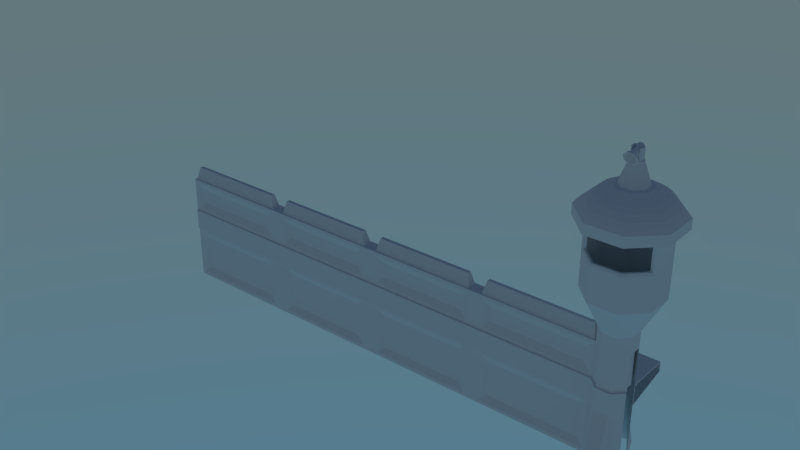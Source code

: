 # Source: Watchtower.blend  (saved by Blender 2.77.0; exported with 4.5.12 LTS)
import bpy
from mathutils import Matrix  # noqa: F401  (used for matrix-valued properties, if any)

bpy.ops.wm.read_factory_settings(use_empty=True)
scene = bpy.context.scene
scene.name = 'Scene'

# ---- collections
col_collection_1 = bpy.data.collections.new('Collection 1'); scene.collection.children.link(col_collection_1)

# ---- world
world_world = bpy.data.worlds.new('World'); scene.world = world_world
world_world.use_nodes = True; world_world.node_tree.nodes.clear()
_N = world_world.node_tree.nodes; _L = world_world.node_tree.links
n0 = _N.new('ShaderNodeOutputWorld'); n0.name = 'World Output'; n0.location = (300, 300)
n1 = _N.new('ShaderNodeBackground'); n1.name = 'Background'; n1.location = (10, 300)
n2 = _N.new('ShaderNodeTexSky'); n2.name = 'Sky Texture'; n2.location = (-190, 300)
n2.sky_type = 'HOSEK_WILKIE'
n2.sun_elevation = 1.571
_L.new(n1.outputs[0], n0.inputs[0])
_L.new(n2.outputs[0], n1.inputs[0])
n0.is_active_output = True
world_world.color = (0.05088, 0.05088, 0.05088)
world_world.use_sun_shadow = False
world_world.sun_shadow_jitter_overblur = 0.0
world_world.cycles.sampling_method = 'NONE'
world_world.cycles.sample_map_resolution = 256

# ---- meshes
me_cylinder_001 = bpy.data.meshes.new('Cylinder.001')
me_cylinder_001.from_pydata([(8.311, 0.2669, 2.175), (8.532, 0.2669, 2.175), (7.977, -0.06416, 1.726), (8.688, 0.1105, 2.175), (8.311, -0.2669, 1.903), (8.688, -0.1105, 2.175), (8.532, -0.2669, 1.903), (8.532, -0.2669, 2.175), (7.977, 0.06416, 1.726), (8.311, -0.2669, 2.175), (8.532, 0.2669, 1.903), (8.154, -0.1105, 2.175), (8.311, 0.2669, 1.903), (8.154, 0.1105, 2.175), (8.646, 0.544, 2.719), (8.196, 0.544, 2.719), (8.965, 0.2253, 2.719), (8.965, -0.2253, 2.719), (8.646, -0.544, 2.719), (8.196, -0.544, 2.719), (7.877, -0.2253, 2.719), (7.877, 0.2253, 2.719), (8.531, 0.2658, 4.042), (8.311, 0.2658, 4.042), (8.687, 0.1101, 4.042), (8.883, -0.2378, 3.766), (8.626, -0.495, 3.766), (8.216, -0.495, 3.766), (7.959, -0.2378, 3.766), (8.155, 0.1101, 4.042), (7.877, 0.2253, 3.262), (8.196, 0.544, 3.262), (8.196, -0.544, 3.262), (7.916, -0.244, 3.303), (8.926, -0.244, 3.303), (8.641, -0.5299, 3.303), (8.646, 0.544, 3.262), (8.965, 0.2253, 3.262), (8.71, 0.6984, 3.915), (8.132, 0.6984, 3.915), (9.119, 0.2893, 3.915), (9.119, -0.2893, 3.915), (8.71, -0.6984, 3.915), (8.132, -0.6984, 3.915), (7.723, -0.2893, 3.915), (7.723, 0.2893, 3.915), (8.505, 0.2037, 4.278), (8.337, 0.2037, 4.278), (8.625, 0.08438, 4.278), (8.625, -0.08438, 4.278), (8.505, -0.2037, 4.278), (8.337, -0.2037, 4.278), (8.217, -0.08438, 4.278), (8.217, 0.08438, 4.278), (8.71, 0.6984, 3.754), (8.132, 0.6984, 3.754), (9.119, 0.2893, 3.754), (9.119, -0.2893, 3.754), (8.71, -0.6984, 3.754), (8.132, -0.6984, 3.754), (7.723, -0.2893, 3.754), (7.723, 0.2893, 3.754), (8.075, -0.1433, 4.228), (8.278, -0.3459, 4.228), (8.564, -0.3459, 4.228), (8.767, -0.1433, 4.228), (8.767, 0.1433, 4.228), (8.075, 0.1433, 4.228), (8.564, 0.3459, 4.228), (8.278, 0.3459, 4.228), (8.243, 0.4299, 4.177), (8.148, 0.6582, 3.969), (8.21, 0.5099, 4.12), (8.175, 0.5935, 4.044), (8.694, 0.6582, 3.969), (8.599, 0.4299, 4.177), (8.667, 0.5935, 4.044), (8.632, 0.5099, 4.12), (9.079, 0.2726, 3.969), (8.851, 0.1781, 4.177), (9.015, 0.2458, 4.044), (8.931, 0.2112, 4.12), (9.079, -0.2726, 3.969), (8.851, -0.1781, 4.177), (9.015, -0.2458, 4.044), (8.931, -0.2112, 4.12), (8.694, -0.6582, 3.969), (8.599, -0.4299, 4.177), (8.667, -0.5935, 4.044), (8.632, -0.5099, 4.12), (8.148, -0.6582, 3.969), (8.243, -0.4299, 4.177), (8.175, -0.5935, 4.044), (8.21, -0.5099, 4.12), (7.763, -0.2726, 3.969), (7.991, -0.1781, 4.177), (7.828, -0.2458, 4.044), (7.911, -0.2112, 4.12), (7.763, 0.2726, 3.969), (7.991, 0.1781, 4.177), (7.828, 0.2458, 4.044), (7.911, 0.2112, 4.12), (8.646, 0.544, 3.806), (8.196, 0.544, 3.806), (8.965, 0.2253, 3.806), (8.926, -0.244, 3.766), (8.641, -0.5299, 3.766), (8.202, -0.5299, 3.766), (7.916, -0.244, 3.766), (7.877, 0.2253, 3.806), (8.513, 0.2213, 2.719), (8.329, 0.2213, 2.719), (8.642, 0.09166, 2.719), (8.642, -0.09166, 2.719), (8.491, -0.2213, 2.696), (8.352, -0.2213, 2.696), (8.2, -0.09166, 2.719), (8.2, 0.09166, 2.719), (7.959, -0.2378, 3.303), (7.94, 0.1992, 3.262), (8.626, -0.495, 3.303), (8.222, -0.4808, 3.262), (8.902, 0.1992, 3.262), (8.883, -0.2378, 3.303), (8.222, 0.4808, 3.262), (8.62, 0.4808, 3.262), (8.646, -0.544, 3.806), (8.965, -0.2253, 3.806), (8.196, -0.544, 3.806), (7.877, -0.2253, 3.806), (8.965, -0.2253, 3.262), (7.877, -0.2253, 3.262), (8.646, -0.544, 3.262), (8.202, -0.5299, 3.303), (8.531, -0.2658, 4.042), (8.687, -0.1101, 4.042), (8.311, -0.2658, 4.042), (8.155, -0.1101, 4.042), (8.902, -0.1992, 3.262), (7.94, -0.1992, 3.262), (8.62, -0.4808, 3.262), (8.216, -0.495, 3.303), (8.62, 0.4808, 3.806), (8.222, 0.4808, 3.806), (8.902, 0.1992, 3.806), (8.902, -0.1992, 3.806), (8.62, -0.4808, 3.806), (8.222, -0.4808, 3.806), (7.94, -0.1992, 3.806), (7.94, 0.1992, 3.806), (8.154, 0.1105, 0.0), (8.154, -0.1105, 0.0), (8.311, -0.5459, 0.0), (8.531, -0.5457, -5.614e-05), (8.689, -0.1109, 0.0001121), (8.688, 0.1105, 0.0), (8.311, 0.5459, 0.0), (8.532, 0.5459, 0.0), (8.311, -0.2669, 0.9515), (8.532, 0.2669, 0.9515), (8.311, 0.2669, 0.9515), (7.977, 0.06416, 0.7741), (8.532, -0.267, 0.9516), (7.977, -0.06416, 0.7741), (8.311, -0.2669, 1.304), (8.532, 0.2669, 1.304), (8.311, 0.2669, 1.304), (7.977, 0.06416, 1.481), (8.532, -0.2669, 1.304), (7.977, -0.06416, 1.481), (6.116, 0.1105, 1.903), (6.116, -0.1105, 1.903), (6.116, 0.1105, 0.0), (6.116, -0.1105, 0.0), (6.116, -0.1105, 0.9515), (6.116, 0.1105, 0.9515), (6.116, -0.1105, 1.304), (6.116, 0.1105, 1.304), (6.387, 0.06416, 1.481), (5.845, 0.06416, 1.481), (6.387, -0.06416, 1.726), (5.845, -0.06416, 1.726), (6.387, -0.06416, 1.481), (5.845, -0.06416, 1.481), (6.022, 0.1105, 0.0), (6.209, 0.1105, 0.0), (6.387, 0.06416, 0.7741), (5.845, 0.06416, 0.7741), (6.387, -0.06416, 0.7741), (5.845, -0.06416, 0.7741), (6.022, -0.1105, 0.0), (6.209, -0.1105, 0.0), (5.845, 0.06416, 1.726), (6.387, 0.06416, 1.726), (6.116, -0.1377, 1.304), (6.116, -0.1377, 0.9515), (6.022, -0.1377, 0.9515), (6.022, -0.1377, 1.304), (8.299, -0.2941, 1.304), (8.299, -0.2941, 0.9515), (8.143, -0.1377, 0.9515), (8.143, -0.1377, 1.304), (8.699, -0.1377, 1.304), (8.699, -0.1377, 0.9515), (8.543, -0.2941, 0.9515), (8.543, -0.2941, 1.304), (6.209, -0.1377, 1.304), (6.209, -0.1377, 0.9515), (8.535, -0.2628, 0.9515), (6.116, 0.8462, 1.14), (6.209, 0.8462, 1.14), (8.688, 0.8462, 1.14), (8.154, 0.8462, 1.14), (8.154, 0.8462, 1.304), (8.688, 0.8462, 1.304), (6.116, 0.8462, 1.304), (6.209, 0.8462, 1.304), (6.022, 0.8462, 1.14), (6.022, 0.8462, 1.304), (4.355, 0.06416, 1.481), (4.355, -0.06416, 1.726), (4.355, -0.06416, 1.481), (4.177, 0.1105, 0.0), (4.355, 0.06416, 0.7741), (4.355, -0.06416, 0.7741), (4.177, -0.1105, 0.0), (4.355, 0.06416, 1.726), (4.177, -0.1377, 0.9515), (4.177, -0.1377, 1.304), (4.177, 0.8462, 1.304), (4.177, 0.8462, 1.14), (6.022, 0.8308, 1.152), (6.022, 0.126, 0.9714), (6.022, 0.126, 1.288), (6.022, 0.8308, 1.288), (6.209, 0.8308, 1.152), (6.209, 0.8308, 1.288), (6.209, 0.126, 1.288), (6.209, 0.126, 0.9714), (8.154, 0.126, 1.288), (8.154, 0.8308, 1.288), (8.154, 0.8308, 1.152), (8.154, 0.126, 0.9714), (8.688, 0.8308, 1.152), (8.688, 0.8308, 1.288), (8.688, 0.126, 1.288), (8.688, 0.126, 0.9714), (4.177, 0.126, 1.288), (4.177, 0.126, 0.9714), (4.177, 0.8308, 1.152), (4.177, 0.8308, 1.288), (8.688, 0.1105, 1.304), (8.154, 0.1105, 0.9515), (8.154, -0.1105, 0.9515), (7.977, 0.06416, 0.1774), (8.688, -0.1105, 0.9515), (7.977, -0.06416, 0.1774), (8.688, 0.1105, 0.9515), (8.075, 0.03105, 2.122), (8.154, 0.1105, 1.304), (8.075, -0.03105, 2.122), (8.154, -0.1105, 1.304), (8.688, -0.1105, 1.304), (6.209, 0.1105, 1.304), (4.177, 0.1105, 1.304), (6.022, 0.1105, 1.304), (6.289, -0.03105, 2.122), (4.257, -0.03105, 2.122), (5.943, -0.03105, 2.122), (6.209, -0.1105, 1.304), (4.177, -0.1105, 1.304), (6.022, -0.1105, 1.304), (4.355, 0.06416, 0.1774), (6.209, 0.1105, 0.9515), (5.845, 0.06416, 0.1774), (6.387, 0.06416, 0.1774), (4.177, 0.1105, 0.9515), (6.022, 0.1105, 0.9515), (6.209, -0.1105, 0.9515), (4.177, -0.1105, 0.9515), (6.022, -0.1105, 0.9515), (4.355, -0.06416, 0.1774), (4.257, 0.03105, 2.122), (5.845, -0.06416, 0.1774), (6.387, -0.06416, 0.1774), (5.943, 0.03105, 2.122), (6.289, 0.03105, 2.122), (4.234, 0.1105, 0.05607), (5.966, 0.1105, 0.05607), (8.098, 0.1105, 0.05607), (6.265, 0.1105, 0.05607), (4.234, -0.1105, 0.05607), (5.966, -0.1105, 0.05607), (8.098, -0.1105, 0.05607), (6.265, -0.1105, 0.05607), (8.098, 0.1105, 0.8954), (8.098, -0.1105, 0.8954), (8.098, 0.1105, 1.847), (8.098, 0.1105, 1.36), (8.098, -0.1105, 1.847), (8.098, -0.1105, 1.36), (6.265, 0.1105, 1.36), (4.234, 0.1105, 1.36), (5.966, 0.1105, 1.36), (6.265, -0.1105, 1.847), (4.234, -0.1105, 1.847), (5.966, -0.1105, 1.847), (6.265, -0.1105, 1.36), (4.234, -0.1105, 1.36), (5.966, -0.1105, 1.36), (6.265, 0.1105, 0.8954), (4.234, 0.1105, 0.8954), (5.966, 0.1105, 0.8954), (6.265, -0.1105, 0.8954), (4.234, -0.1105, 0.8954), (5.966, -0.1105, 0.8954), (4.234, 0.1105, 1.847), (5.966, 0.1105, 1.847), (6.265, 0.1105, 1.847), (8.53, 0.2619, 4.278), (8.313, 0.2619, 4.278), (8.683, 0.1085, 4.278), (8.683, -0.1085, 4.278), (8.53, -0.2619, 4.278), (8.313, -0.2619, 4.278), (8.159, -0.1085, 4.278), (8.159, 0.1085, 4.278), (8.462, 0.09774, 4.6), (8.381, 0.09774, 4.6), (8.519, 0.04048, 4.6), (8.519, -0.04048, 4.6), (8.462, -0.09774, 4.6), (8.381, -0.09774, 4.6), (8.323, -0.04048, 4.6), (8.323, 0.04048, 4.6), (8.476, 0.0633, 4.62), (8.366, 0.0633, 4.62), (8.505, 0.03458, 4.62), (8.505, -0.03458, 4.62), (8.476, -0.0633, 4.62), (8.366, -0.0633, 4.62), (8.338, -0.03458, 4.62), (8.338, 0.03458, 4.62), (8.519, 0.04048, 4.62), (8.462, 0.09774, 4.62), (8.519, -0.04048, 4.62), (8.462, -0.09774, 4.62), (8.323, -0.04048, 4.62), (8.381, -0.09774, 4.62), (8.323, 0.04048, 4.62), (8.381, 0.09774, 4.62), (8.495, 0.03078, 4.8), (8.505, 0.03458, 4.791), (8.5, 0.03268, 4.799), (8.503, 0.03407, 4.795), (8.476, 0.0633, 4.791), (8.485, 0.0412, 4.8), (8.477, 0.06034, 4.795), (8.48, 0.05225, 4.799), (8.495, -0.03078, 4.8), (8.505, -0.03458, 4.791), (8.5, -0.03268, 4.799), (8.503, -0.03407, 4.795), (8.485, -0.0412, 4.8), (8.476, -0.0633, 4.791), (8.48, -0.05225, 4.799), (8.477, -0.06034, 4.795), (8.347, -0.03078, 4.8), (8.338, -0.03458, 4.791), (8.342, -0.03268, 4.799), (8.339, -0.03407, 4.795), (8.366, -0.0633, 4.791), (8.357, -0.0412, 4.8), (8.365, -0.06034, 4.795), (8.362, -0.05225, 4.799), (8.347, 0.03078, 4.8), (8.338, 0.03458, 4.791), (8.342, 0.03268, 4.799), (8.339, 0.03407, 4.795), (8.357, 0.0412, 4.8), (8.366, 0.0633, 4.791), (8.362, 0.05225, 4.799), (8.365, 0.06034, 4.795), (8.411, 0.1016, 4.763), (8.4, 0.08668, 4.729), (8.407, 0.1033, 4.753), (8.403, 0.1011, 4.743), (8.401, 0.09526, 4.735), (8.431, 0.1016, 4.763), (8.442, 0.08668, 4.729), (8.435, 0.1033, 4.753), (8.439, 0.1011, 4.743), (8.441, 0.09526, 4.735), (8.445, 0.0964, 4.776), (8.471, 0.07601, 4.757), (8.455, 0.09604, 4.772), (8.464, 0.09204, 4.766), (8.47, 0.08501, 4.761), (8.445, 0.08911, 4.795), (8.471, 0.06093, 4.796), (8.455, 0.08577, 4.798), (8.464, 0.07924, 4.8), (8.47, 0.07051, 4.799), (8.431, 0.08395, 4.808), (8.442, 0.05026, 4.823), (8.435, 0.0785, 4.817), (8.439, 0.07018, 4.823), (8.441, 0.06027, 4.825), (8.411, 0.08395, 4.808), (8.4, 0.05026, 4.823), (8.407, 0.0785, 4.817), (8.403, 0.07018, 4.823), (8.401, 0.06027, 4.825), (8.397, 0.08911, 4.795), (8.371, 0.06093, 4.796), (8.387, 0.08577, 4.798), (8.378, 0.07924, 4.8), (8.373, 0.07051, 4.799), (8.397, 0.0964, 4.776), (8.371, 0.07601, 4.757), (8.387, 0.09604, 4.772), (8.378, 0.09204, 4.766), (8.373, 0.08501, 4.761), (8.405, -0.08277, 4.677), (8.437, -0.08277, 4.677), (8.459, -0.09084, 4.698), (8.459, -0.1022, 4.727), (8.437, -0.1103, 4.748), (8.405, -0.1103, 4.748), (8.383, -0.1022, 4.727), (8.383, -0.09084, 4.698), (8.38, -0.1411, 4.589), (8.462, -0.1411, 4.589), (8.52, -0.162, 4.643), (8.52, -0.1916, 4.719), (8.462, -0.2126, 4.774), (8.38, -0.2126, 4.774), (8.322, -0.1916, 4.719), (8.322, -0.162, 4.643), (8.397, -0.08185, 4.656), (8.4, -0.06239, 4.672), (8.399, -0.07656, 4.662), (8.4, -0.06944, 4.668), (8.442, -0.06239, 4.672), (8.445, -0.08185, 4.656), (8.442, -0.06944, 4.668), (8.444, -0.07656, 4.662), (8.471, -0.07306, 4.699), (8.479, -0.09408, 4.688), (8.472, -0.08032, 4.696), (8.475, -0.08802, 4.692), (8.471, -0.08815, 4.738), (8.479, -0.1114, 4.732), (8.472, -0.09571, 4.736), (8.475, -0.1042, 4.733), (8.442, -0.09882, 4.766), (8.445, -0.1236, 4.764), (8.442, -0.1066, 4.764), (8.444, -0.1157, 4.763), (8.4, -0.09882, 4.766), (8.397, -0.1236, 4.764), (8.4, -0.1066, 4.764), (8.399, -0.1157, 4.763), (8.371, -0.08815, 4.738), (8.363, -0.1114, 4.732), (8.37, -0.09571, 4.736), (8.367, -0.1042, 4.733), (8.371, -0.07306, 4.699), (8.363, -0.09408, 4.688), (8.37, -0.08032, 4.696), (8.367, -0.08802, 4.692), (8.38, -0.1346, 4.592), (8.383, -0.1151, 4.607), (8.381, -0.1275, 4.595), (8.382, -0.1204, 4.601), (8.459, -0.1151, 4.607), (8.462, -0.1346, 4.592), (8.461, -0.1204, 4.601), (8.462, -0.1275, 4.595), (8.513, -0.1345, 4.657), (8.52, -0.1555, 4.646), (8.516, -0.1405, 4.653), (8.519, -0.1482, 4.649), (8.513, -0.1619, 4.728), (8.52, -0.1851, 4.722), (8.516, -0.1691, 4.727), (8.519, -0.1776, 4.724), (8.459, -0.1813, 4.778), (8.462, -0.2061, 4.776), (8.461, -0.1892, 4.779), (8.462, -0.1983, 4.778), (8.383, -0.1813, 4.778), (8.38, -0.2061, 4.776), (8.382, -0.1892, 4.779), (8.381, -0.1983, 4.778), (8.33, -0.1619, 4.728), (8.322, -0.1851, 4.722), (8.326, -0.1691, 4.727), (8.323, -0.1776, 4.724), (8.33, -0.1345, 4.657), (8.322, -0.1555, 4.646), (8.326, -0.1405, 4.653), (8.323, -0.1482, 4.649), (8.388, -0.1399, 4.609), (8.382, -0.1426, 4.593), (8.386, -0.1425, 4.604), (8.384, -0.1435, 4.598), (8.46, -0.1426, 4.593), (8.454, -0.1399, 4.609), (8.458, -0.1435, 4.598), (8.456, -0.1425, 4.604), (8.516, -0.1627, 4.645), (8.502, -0.157, 4.653), (8.51, -0.1624, 4.647), (8.505, -0.1604, 4.65), (8.516, -0.191, 4.718), (8.502, -0.1811, 4.715), (8.51, -0.1891, 4.716), (8.505, -0.1855, 4.715), (8.46, -0.211, 4.769), (8.454, -0.1982, 4.759), (8.458, -0.208, 4.765), (8.456, -0.2034, 4.761), (8.382, -0.211, 4.769), (8.388, -0.1982, 4.759), (8.384, -0.208, 4.765), (8.386, -0.2034, 4.761), (8.327, -0.191, 4.718), (8.34, -0.1811, 4.715), (8.332, -0.1891, 4.716), (8.337, -0.1855, 4.715), (8.327, -0.1627, 4.645), (8.34, -0.157, 4.653), (8.332, -0.1624, 4.647), (8.337, -0.1604, 4.65), (8.154, 0.1105, 1.903), (8.154, -0.1105, 1.903), (8.688, -0.1105, 1.903), (8.688, 0.1105, 1.903), (6.209, -0.1105, 1.903), (4.177, -0.1105, 1.903), (6.022, -0.1105, 1.903), (4.177, 0.1105, 1.903), (6.022, 0.1105, 1.903), (6.209, 0.1105, 1.903), (8.127, 0.08352, 1.903), (8.127, -0.08352, 1.903), (6.236, -0.08352, 1.903), (4.204, -0.08352, 1.903), (5.995, -0.08352, 1.903), (4.204, 0.08352, 1.903), (5.995, 0.08352, 1.903), (6.236, 0.08352, 1.903), (8.62, 0.4808, 2.719), (8.222, 0.4808, 2.719), (8.902, 0.1992, 2.719), (8.902, -0.1992, 2.719), (8.62, -0.4808, 2.719), (8.222, -0.4808, 2.719), (7.94, -0.1992, 2.719), (7.94, 0.1992, 2.719), (8.513, 0.2213, 1.304), (8.329, 0.2213, 1.304), (8.642, 0.09166, 1.304), (8.642, -0.09166, 1.304), (8.491, -0.2213, 1.326), (8.352, -0.2213, 1.326), (8.2, -0.09166, 1.304), (8.2, 0.09166, 1.304), (8.2, 0.09166, 1.904), (8.329, 0.2213, 1.904), (8.352, -0.2213, 1.904), (8.2, -0.09166, 1.904), (8.642, -0.09166, 1.904), (8.491, -0.2213, 1.904), (8.513, 0.2213, 1.904), (8.642, 0.09166, 1.904), (8.354, 0.2581, 2.714), (8.488, 0.2581, 2.714), (8.565, 0.4441, 2.714), (8.277, 0.4441, 2.714), (8.556, 0.2299, 2.714), (8.651, 0.135, 2.714), (8.837, 0.2121, 2.714), (8.633, 0.4159, 2.714), (8.679, 0.06708, 2.714), (8.679, -0.06708, 2.714), (8.865, -0.1441, 2.714), (8.865, 0.1441, 2.714), (8.651, -0.135, 2.714), (8.556, -0.2299, 2.714), (8.633, -0.4159, 2.714), (8.837, -0.2121, 2.714), (8.488, -0.2581, 2.714), (8.354, -0.2581, 2.714), (8.277, -0.4441, 2.714), (8.565, -0.4441, 2.714), (8.286, -0.2299, 2.714), (8.191, -0.135, 2.714), (8.005, -0.2121, 2.714), (8.209, -0.4159, 2.714), (8.163, -0.06708, 2.714), (8.163, 0.06708, 2.714), (7.977, 0.1441, 2.714), (7.977, -0.1441, 2.714), (8.191, 0.135, 2.714), (8.286, 0.2299, 2.714), (8.209, 0.4159, 2.714), (8.005, 0.2121, 2.714), (8.502, 0.2377, 2.719), (8.34, 0.2377, 2.719), (8.247, 0.4644, 2.719), (8.596, 0.4644, 2.719), (8.646, 0.1111, 2.719), (8.532, 0.2251, 2.719), (8.626, 0.4518, 2.719), (8.873, 0.2049, 2.719), (8.659, -0.08066, 2.719), (8.659, 0.08066, 2.719), (8.885, 0.1745, 2.719), (8.885, -0.1745, 2.719), (8.532, -0.2251, 2.719), (8.646, -0.1111, 2.719), (8.873, -0.2049, 2.719), (8.626, -0.4518, 2.719), (8.34, -0.2377, 2.719), (8.502, -0.2377, 2.719), (8.596, -0.4644, 2.719), (8.247, -0.4644, 2.719), (8.196, -0.1111, 2.719), (8.31, -0.2251, 2.719), (8.216, -0.4518, 2.719), (7.969, -0.2049, 2.719), (8.183, 0.08065, 2.719), (8.183, -0.08065, 2.719), (7.957, -0.1745, 2.719), (7.957, 0.1745, 2.719), (8.31, 0.2251, 2.719), (8.196, 0.1111, 2.719), (7.969, 0.2049, 2.719), (8.216, 0.4518, 2.719), (8.329, -0.2213, 2.719), (8.513, -0.2213, 2.719), (8.329, -0.2213, 1.304), (8.513, -0.2213, 1.304), (8.329, -0.2213, 1.904), (8.513, -0.2213, 1.904), (8.352, -0.2213, 1.615), (8.491, -0.2213, 2.3), (8.352, -0.2213, 2.3), (8.491, -0.2213, 1.615), (8.352, -0.2213, 1.47), (8.491, -0.2213, 2.498), (8.352, -0.2213, 2.102), (8.491, -0.2213, 1.76), (8.352, -0.2213, 1.76), (8.491, -0.2213, 2.102), (8.352, -0.2213, 2.498), (8.491, -0.2213, 1.47), (8.352, -0.2213, 1.63), (8.491, -0.2213, 1.778), (8.491, -0.2213, 2.32), (8.491, -0.2213, 2.12), (8.352, -0.2213, 1.778), (8.352, -0.2213, 2.12), (8.352, -0.2213, 2.32), (8.491, -0.2213, 1.92), (8.491, -0.2213, 1.63), (8.491, -0.2213, 1.488), (8.352, -0.2213, 2.519), (8.491, -0.2213, 2.519), (8.352, -0.2213, 1.92), (8.352, -0.2213, 1.488), (8.352, -0.2352, 1.47), (8.358, -0.2416, 1.464), (8.352, -0.2384, 1.469), (8.355, -0.2408, 1.467), (8.358, -0.2416, 1.332), (8.352, -0.2352, 1.326), (8.355, -0.2408, 1.329), (8.352, -0.2384, 1.327), (8.491, -0.2352, 2.519), (8.484, -0.2416, 2.525), (8.49, -0.2384, 2.519), (8.487, -0.2408, 2.522), (8.484, -0.2416, 2.69), (8.491, -0.2352, 2.696), (8.487, -0.2408, 2.693), (8.49, -0.2384, 2.696), (8.491, -0.2352, 1.778), (8.484, -0.2416, 1.785), (8.49, -0.2384, 1.779), (8.487, -0.2408, 1.782), (8.484, -0.2416, 1.898), (8.491, -0.2352, 1.904), (8.487, -0.2408, 1.901), (8.49, -0.2384, 1.903), (8.491, -0.2352, 1.47), (8.484, -0.2416, 1.464), (8.49, -0.2384, 1.469), (8.487, -0.2408, 1.467), (8.491, -0.2352, 2.12), (8.484, -0.2416, 2.126), (8.49, -0.2384, 2.121), (8.487, -0.2408, 2.123), (8.484, -0.2416, 2.294), (8.491, -0.2352, 2.3), (8.487, -0.2408, 2.297), (8.49, -0.2384, 2.299), (8.491, -0.2352, 1.488), (8.484, -0.2416, 1.495), (8.49, -0.2384, 1.489), (8.487, -0.2408, 1.492), (8.484, -0.2416, 1.609), (8.491, -0.2352, 1.615), (8.487, -0.2408, 1.612), (8.49, -0.2384, 1.614), (8.484, -0.2416, 1.332), (8.491, -0.2352, 1.326), (8.487, -0.2408, 1.329), (8.49, -0.2384, 1.327), (8.491, -0.2352, 2.32), (8.484, -0.2416, 2.326), (8.49, -0.2384, 2.32), (8.487, -0.2408, 2.323), (8.484, -0.2416, 2.492), (8.491, -0.2352, 2.498), (8.487, -0.2408, 2.495), (8.49, -0.2384, 2.498), (8.491, -0.2352, 1.63), (8.484, -0.2416, 1.637), (8.49, -0.2384, 1.631), (8.487, -0.2408, 1.634), (8.484, -0.2416, 1.753), (8.491, -0.2352, 1.76), (8.487, -0.2408, 1.756), (8.49, -0.2384, 1.759), (8.491, -0.2352, 1.92), (8.484, -0.2416, 1.927), (8.49, -0.2384, 1.921), (8.487, -0.2408, 1.923), (8.484, -0.2416, 2.096), (8.491, -0.2352, 2.102), (8.487, -0.2408, 2.099), (8.49, -0.2384, 2.101), (8.352, -0.2352, 1.76), (8.358, -0.2416, 1.753), (8.352, -0.2384, 1.759), (8.355, -0.2408, 1.756), (8.358, -0.2416, 1.637), (8.352, -0.2352, 1.63), (8.355, -0.2408, 1.634), (8.352, -0.2384, 1.631), (8.352, -0.2352, 1.904), (8.358, -0.2416, 1.898), (8.352, -0.2384, 1.903), (8.355, -0.2408, 1.901), (8.358, -0.2416, 1.785), (8.352, -0.2352, 1.778), (8.355, -0.2408, 1.782), (8.352, -0.2384, 1.779), (8.352, -0.2352, 2.3), (8.358, -0.2416, 2.294), (8.352, -0.2384, 2.299), (8.355, -0.2408, 2.297), (8.358, -0.2416, 2.126), (8.352, -0.2352, 2.12), (8.355, -0.2408, 2.123), (8.352, -0.2384, 2.121), (8.352, -0.2352, 2.498), (8.358, -0.2416, 2.492), (8.352, -0.2384, 2.498), (8.355, -0.2408, 2.495), (8.358, -0.2416, 2.326), (8.352, -0.2352, 2.32), (8.355, -0.2408, 2.323), (8.352, -0.2384, 2.32), (8.352, -0.2352, 2.696), (8.358, -0.2416, 2.69), (8.352, -0.2384, 2.696), (8.355, -0.2408, 2.693), (8.358, -0.2416, 2.525), (8.352, -0.2352, 2.519), (8.355, -0.2408, 2.522), (8.352, -0.2384, 2.519), (8.352, -0.2352, 2.102), (8.358, -0.2416, 2.096), (8.352, -0.2384, 2.101), (8.355, -0.2408, 2.099), (8.358, -0.2416, 1.927), (8.352, -0.2352, 1.92), (8.355, -0.2408, 1.923), (8.352, -0.2384, 1.921), (8.352, -0.2352, 1.615), (8.358, -0.2416, 1.609), (8.352, -0.2384, 1.614), (8.355, -0.2408, 1.612), (8.358, -0.2416, 1.495), (8.352, -0.2352, 1.488), (8.355, -0.2408, 1.492), (8.352, -0.2384, 1.489), (8.491, -0.2124, 2.519), (8.466, -0.1879, 2.519), (8.489, -0.203, 2.519), (8.483, -0.1951, 2.519), (8.476, -0.1898, 2.519), (8.466, -0.1879, 2.498), (8.491, -0.2124, 2.498), (8.476, -0.1898, 2.498), (8.483, -0.1951, 2.498), (8.489, -0.203, 2.498), (8.491, -0.2124, 1.488), (8.466, -0.1879, 1.488), (8.489, -0.203, 1.488), (8.483, -0.1951, 1.488), (8.476, -0.1898, 1.488), (8.491, -0.2124, 1.63), (8.466, -0.1879, 1.63), (8.489, -0.203, 1.63), (8.483, -0.1951, 1.63), (8.476, -0.1898, 1.63), (8.466, -0.1879, 1.615), (8.491, -0.2124, 1.615), (8.476, -0.1898, 1.615), (8.483, -0.1951, 1.615), (8.489, -0.203, 1.615), (8.491, -0.2124, 1.92), (8.466, -0.1879, 1.92), (8.489, -0.203, 1.92), (8.483, -0.1951, 1.92), (8.476, -0.1898, 1.92), (8.466, -0.1879, 1.904), (8.491, -0.2124, 1.904), (8.476, -0.1898, 1.904), (8.483, -0.1951, 1.904), (8.489, -0.203, 1.904), (8.491, -0.2124, 2.12), (8.466, -0.1879, 2.12), (8.489, -0.203, 2.12), (8.483, -0.1951, 2.12), (8.476, -0.1898, 2.12), (8.466, -0.1879, 2.102), (8.491, -0.2124, 2.102), (8.476, -0.1898, 2.102), (8.483, -0.1951, 2.102), (8.489, -0.203, 2.102), (8.491, -0.2124, 2.32), (8.466, -0.1879, 2.32), (8.489, -0.203, 2.32), (8.483, -0.1951, 2.32), (8.476, -0.1898, 2.32), (8.466, -0.1879, 2.3), (8.491, -0.2124, 2.3), (8.476, -0.1898, 2.3), (8.483, -0.1951, 2.3), (8.489, -0.203, 2.3), (8.491, -0.2124, 1.778), (8.466, -0.1879, 1.778), (8.489, -0.203, 1.778), (8.483, -0.1951, 1.778), (8.476, -0.1898, 1.778), (8.466, -0.1879, 1.76), (8.491, -0.2124, 1.76), (8.476, -0.1898, 1.76), (8.483, -0.1951, 1.76), (8.489, -0.203, 1.76), (8.352, -0.2124, 2.498), (8.376, -0.1879, 2.498), (8.353, -0.203, 2.498), (8.359, -0.1951, 2.498), (8.367, -0.1898, 2.498), (8.376, -0.1879, 2.519), (8.352, -0.2124, 2.519), (8.367, -0.1898, 2.519), (8.359, -0.1951, 2.519), (8.353, -0.203, 2.519), (8.352, -0.2124, 1.76), (8.376, -0.1879, 1.76), (8.353, -0.203, 1.76), (8.359, -0.1951, 1.76), (8.367, -0.1898, 1.76), (8.376, -0.1879, 1.778), (8.352, -0.2124, 1.778), (8.367, -0.1898, 1.778), (8.359, -0.1951, 1.778), (8.353, -0.203, 1.778), (8.352, -0.2124, 2.102), (8.376, -0.1879, 2.102), (8.353, -0.203, 2.102), (8.359, -0.1951, 2.102), (8.367, -0.1898, 2.102), (8.376, -0.1879, 2.12), (8.352, -0.2124, 2.12), (8.367, -0.1898, 2.12), (8.359, -0.1951, 2.12), (8.353, -0.203, 2.12), (8.376, -0.1879, 1.488), (8.352, -0.2124, 1.488), (8.367, -0.1898, 1.488), (8.359, -0.1951, 1.488), (8.353, -0.203, 1.488), (8.352, -0.2124, 2.3), (8.376, -0.1879, 2.3), (8.353, -0.203, 2.3), (8.359, -0.1951, 2.3), (8.367, -0.1898, 2.3), (8.376, -0.1879, 2.32), (8.352, -0.2124, 2.32), (8.367, -0.1898, 2.32), (8.359, -0.1951, 2.32), (8.353, -0.203, 2.32), (8.352, -0.2124, 1.615), (8.376, -0.1879, 1.615), (8.353, -0.203, 1.615), (8.359, -0.1951, 1.615), (8.367, -0.1898, 1.615), (8.376, -0.1879, 1.63), (8.352, -0.2124, 1.63), (8.367, -0.1898, 1.63), (8.359, -0.1951, 1.63), (8.353, -0.203, 1.63), (8.352, -0.2124, 1.47), (8.376, -0.1879, 1.47), (8.353, -0.203, 1.47), (8.359, -0.1951, 1.47), (8.367, -0.1898, 1.47), (8.466, -0.1879, 1.47), (8.491, -0.2124, 1.47), (8.476, -0.1898, 1.47), (8.483, -0.1951, 1.47), (8.489, -0.203, 1.47), (8.352, -0.2124, 1.904), (8.376, -0.1879, 1.904), (8.353, -0.203, 1.904), (8.359, -0.1951, 1.904), (8.367, -0.1898, 1.904), (8.376, -0.1879, 1.92), (8.352, -0.2124, 1.92), (8.367, -0.1898, 1.92), (8.359, -0.1951, 1.92), (8.353, -0.203, 1.92), (8.421, 3.692e-08, 2.719), (8.513, 0.2213, 2.72), (8.329, 0.2213, 2.72), (8.642, 0.09166, 2.72), (8.642, -0.09166, 2.72), (8.2, 0.09166, 2.72), (8.2, -0.09166, 2.72), (8.421, 3.692e-08, 2.72), (0.1774, -0.06416, 1.726), (0.1774, 0.06416, 1.726), (0.0, 0.1105, 0.0), (0.0, -0.1105, 0.0), (4.077, -0.1105, 1.903), (4.077, 0.1105, 1.903), (4.077, 0.1105, 0.0), (4.077, -0.1105, 0.0), (0.1774, 0.06416, 0.7741), (0.1774, -0.06416, 0.7741), (4.077, 0.1105, 0.9515), (4.077, -0.1105, 0.9515), (4.077, 0.1105, 1.304), (0.1774, 0.06416, 1.481), (0.1774, -0.06416, 1.481), (4.077, -0.1105, 1.304), (2.039, 0.1105, 1.903), (2.039, -0.1105, 1.903), (2.039, 0.1105, 0.0), (2.039, -0.1105, 0.0), (2.039, -0.1105, 0.9515), (2.039, 0.1105, 0.9515), (2.039, -0.1105, 1.304), (2.039, 0.1105, 1.304), (1.768, 0.06416, 1.481), (2.309, 0.06416, 1.481), (1.768, -0.06416, 1.726), (2.309, -0.06416, 1.726), (1.768, -0.06416, 1.481), (2.309, -0.06416, 1.481), (2.132, 0.1105, 0.0), (1.945, 0.1105, 0.0), (1.768, 0.06416, 0.7741), (2.309, 0.06416, 0.7741), (1.768, -0.06416, 0.7741), (2.309, -0.06416, 0.7741), (2.132, -0.1105, 0.0), (1.945, -0.1105, 0.0), (2.309, 0.06416, 1.726), (1.768, 0.06416, 1.726), (2.039, -0.1377, 1.304), (2.039, -0.1377, 0.9515), (2.132, -0.1377, 0.9515), (2.132, -0.1377, 1.304), (0.01126, -0.1377, 0.9515), (0.01126, -0.1377, 1.304), (1.945, -0.1377, 1.304), (1.945, -0.1377, 0.9515), (4.077, -0.1377, 0.9515), (4.077, -0.1377, 1.304), (2.039, 0.8462, 1.14), (1.945, 0.8462, 1.14), (2.039, 0.8462, 1.304), (1.945, 0.8462, 1.304), (2.132, 0.8462, 1.14), (2.132, 0.8462, 1.304), (4.077, 0.8462, 1.304), (4.077, 0.8462, 1.14), (3.799, 0.06416, 1.481), (3.799, -0.06416, 1.726), (3.799, -0.06416, 1.481), (3.977, 0.1105, 0.0), (3.799, 0.06416, 0.7741), (3.799, -0.06416, 0.7741), (3.977, -0.1105, 0.0), (3.799, 0.06416, 1.726), (3.977, -0.1377, 0.9515), (3.977, -0.1377, 1.304), (3.977, 0.8462, 1.304), (3.977, 0.8462, 1.14), (2.132, 0.8308, 1.152), (2.132, 0.126, 0.9714), (2.132, 0.126, 1.288), (2.132, 0.8308, 1.288), (1.945, 0.8308, 1.152), (1.945, 0.8308, 1.288), (1.945, 0.126, 1.288), (1.945, 0.126, 0.9714), (0.0, 0.126, 1.288), (0.0, 0.8308, 1.288), (0.0, 0.8308, 1.152), (0.0, 0.126, 0.9714), (3.977, 0.126, 1.288), (3.977, 0.126, 0.9714), (3.977, 0.8308, 1.152), (3.977, 0.8308, 1.288), (0.0, 0.1105, 0.9515), (0.0, -0.1105, 0.9515), (0.1774, 0.06416, 0.1774), (0.1774, -0.06416, 0.1774), (0.07949, 0.03105, 2.122), (0.0, 0.1105, 1.304), (0.07949, -0.03105, 2.122), (0.0, -0.1105, 1.304), (1.945, 0.1105, 1.304), (3.977, 0.1105, 1.304), (2.132, 0.1105, 1.304), (1.866, -0.03105, 2.122), (3.897, -0.03105, 2.122), (2.212, -0.03105, 2.122), (1.945, -0.1105, 1.304), (3.977, -0.1105, 1.304), (2.132, -0.1105, 1.304), (3.799, 0.06416, 0.1774), (1.945, 0.1105, 0.9515), (2.309, 0.06416, 0.1774), (1.768, 0.06416, 0.1774), (3.977, 0.1105, 0.9515), (2.132, 0.1105, 0.9515), (1.945, -0.1105, 0.9515), (3.977, -0.1105, 0.9515), (2.132, -0.1105, 0.9515), (3.799, -0.06416, 0.1774), (3.897, 0.03105, 2.122), (2.309, -0.06416, 0.1774), (1.768, -0.06416, 0.1774), (2.212, 0.03105, 2.122), (1.866, 0.03105, 2.122), (3.921, 0.1105, 0.05607), (2.188, 0.1105, 0.05607), (0.05607, 0.1105, 0.05607), (1.889, 0.1105, 0.05607), (3.921, -0.1105, 0.05607), (2.188, -0.1105, 0.05607), (0.05607, -0.1105, 0.05607), (1.889, -0.1105, 0.05607), (0.05607, 0.1105, 0.8954), (0.05607, -0.1105, 0.8954), (0.05607, 0.1105, 1.847), (0.05607, 0.1105, 1.36), (0.05607, -0.1105, 1.847), (0.05607, -0.1105, 1.36), (1.889, 0.1105, 1.36), (3.921, 0.1105, 1.36), (2.188, 0.1105, 1.36), (1.889, -0.1105, 1.847), (3.921, -0.1105, 1.847), (2.188, -0.1105, 1.847), (1.889, -0.1105, 1.36), (3.921, -0.1105, 1.36), (2.188, -0.1105, 1.36), (1.889, 0.1105, 0.8954), (3.921, 0.1105, 0.8954), (2.188, 0.1105, 0.8954), (1.889, -0.1105, 0.8954), (3.921, -0.1105, 0.8954), (2.188, -0.1105, 0.8954), (3.921, 0.1105, 1.847), (2.188, 0.1105, 1.847), (1.889, 0.1105, 1.847), (0.0, 0.1105, 1.903), (0.0, -0.1105, 1.903), (1.945, -0.1105, 1.903), (3.977, -0.1105, 1.903), (2.132, -0.1105, 1.903), (3.977, 0.1105, 1.903), (2.132, 0.1105, 1.903), (1.945, 0.1105, 1.903), (0.02702, 0.08352, 1.903), (0.02702, -0.08352, 1.903), (1.918, -0.08352, 1.903), (3.95, -0.08352, 1.903), (2.159, -0.08352, 1.903), (3.95, 0.08352, 1.903), (2.159, 0.08352, 1.903), (1.918, 0.08352, 1.903)], [], [(0, 1, 10, 12), (13, 0, 12, 535), (7, 9, 4, 6), (1, 3, 538, 10), (11, 13, 535, 536), (5, 7, 6, 537), (7, 5, 17, 18), (9, 11, 536, 4), (3, 5, 537, 538), (160, 159, 157, 156), (31, 30, 109, 103), (13, 11, 20, 21), (3, 1, 14, 16), (9, 7, 18, 19), (0, 13, 21, 15), (1, 0, 15, 14), (5, 3, 16, 17), (11, 9, 19, 20), (119, 139, 559, 560), (37, 36, 102, 104), (30, 131, 129, 109), (130, 37, 104, 127), (36, 31, 103, 102), (14, 15, 31, 36), (17, 16, 37, 130), (19, 18, 132, 32), (21, 20, 131, 30), (16, 14, 36, 37), (18, 17, 130, 132), (20, 19, 32, 131), (15, 21, 30, 31), (53, 52, 333, 334), (68, 66, 79, 75), (66, 65, 83, 79), (65, 64, 87, 83), (64, 63, 91, 87), (63, 62, 95, 91), (62, 67, 99, 95), (320, 319, 68, 69), (67, 69, 70, 99), (45, 39, 55, 61), (43, 44, 60, 59), (41, 42, 58, 57), (38, 40, 56, 54), (44, 45, 61, 60), (42, 43, 59, 58), (40, 41, 57, 56), (39, 38, 54, 55), (58, 126, 127, 57), (59, 128, 126, 58), (60, 129, 128, 59), (61, 109, 129, 60), (57, 127, 104, 56), (56, 104, 102, 54), (54, 102, 103, 55), (55, 103, 109, 61), (71, 74, 38, 39), (94, 98, 45, 44), (90, 94, 44, 43), (86, 90, 43, 42), (82, 86, 42, 41), (78, 82, 41, 40), (74, 78, 40, 38), (98, 71, 39, 45), (71, 98, 100, 73), (73, 100, 101, 72), (72, 101, 99, 70), (98, 94, 96, 100), (100, 96, 97, 101), (101, 97, 95, 99), (94, 90, 92, 96), (96, 92, 93, 97), (97, 93, 91, 95), (90, 86, 88, 92), (92, 88, 89, 93), (93, 89, 87, 91), (86, 82, 84, 88), (88, 84, 85, 89), (89, 85, 83, 87), (82, 78, 80, 84), (84, 80, 81, 85), (85, 81, 79, 83), (78, 74, 76, 80), (80, 76, 77, 81), (81, 77, 75, 79), (74, 71, 73, 76), (76, 73, 72, 77), (77, 72, 70, 75), (69, 68, 75, 70), (326, 320, 69, 67), (325, 326, 67, 62), (324, 325, 62, 63), (323, 324, 63, 64), (322, 323, 64, 65), (321, 322, 65, 66), (319, 321, 66, 68), (22, 24, 135, 134, 136, 137, 29, 23), (570, 569, 568, 562), (121, 140, 557, 558), (138, 122, 555, 556), (125, 124, 554, 553), (124, 119, 560, 554), (139, 121, 558, 559), (140, 138, 556, 557), (122, 125, 553, 555), (144, 142, 125, 122), (143, 149, 119, 124), (142, 143, 124, 125), (145, 144, 122, 138), (149, 148, 139, 119), (106, 105, 127, 126), (107, 106, 126, 128), (108, 107, 128, 129), (105, 34, 130, 127), (33, 108, 129, 131), (35, 133, 32, 132), (34, 35, 132, 130), (133, 33, 131, 32), (25, 26, 146, 145), (26, 27, 147, 146), (27, 28, 148, 147), (123, 25, 145, 138), (28, 118, 139, 148), (120, 123, 138, 140), (118, 141, 121, 139), (141, 120, 140, 121), (33, 133, 141, 118), (133, 35, 120, 141), (35, 34, 123, 120), (33, 118, 28, 108), (107, 108, 28, 27), (106, 107, 27, 26), (105, 106, 26, 25), (105, 25, 123, 34), (22, 23, 143, 142), (24, 22, 142, 144), (135, 24, 144, 145), (134, 135, 145, 146), (136, 134, 146, 147), (137, 136, 147, 148), (29, 137, 148, 149), (23, 29, 149, 143), (160, 156, 150), (162, 158, 152, 153), (159, 257, 155), (208, 162, 153, 154), (158, 253, 151), (170, 543, 541, 171), (177, 265, 543, 170), (174, 280, 190, 173), (172, 184, 277, 175), (110, 111, 570, 575), (535, 12, 166, 259), (6, 4, 164, 168), (10, 538, 251, 165), (537, 6, 168, 262), (4, 536, 261, 164), (171, 541, 271, 176), (539, 171, 176, 269), (185, 172, 175, 273), (278, 174, 173, 191), (263, 177, 170, 544), (544, 170, 171, 539), (264, 961, 954, 542), (177, 263, 216, 215), (175, 277, 217, 209), (258, 286, 266, 260), (540, 953, 964, 270), (2, 180, 182, 169), (222, 955, 959, 276), (254, 275, 186, 161), (279, 960, 956, 225), (163, 188, 284, 256), (542, 954, 953, 540), (167, 178, 193, 8), (273, 175, 209, 210), (194, 197, 196, 195), (198, 201, 200, 199), (202, 205, 204, 203), (205, 198, 199, 204), (206, 194, 195, 207), (228, 998, 997, 227), (201, 206, 207, 200), (176, 194, 206, 269), (208, 204, 162), (174, 195, 196, 280), (253, 200, 207, 278), (162, 204, 199, 158), (279, 227, 997, 960), (269, 206, 201, 261), (271, 197, 194, 176), (164, 198, 205, 168), (270, 228, 197, 271), (278, 207, 195, 174), (168, 205, 202, 262), (261, 201, 198, 164), (158, 199, 200, 253), (255, 203, 204, 208), (255, 208, 154), (152, 158, 151), (157, 159, 155), (252, 160, 150), (209, 217, 218, 215), (210, 209, 215, 216), (229, 230, 1006, 1005), (265, 177, 215, 218), (276, 959, 1006, 230), (212, 213, 214, 211), (166, 165, 214, 213), (165, 251, 214), (259, 166, 213), (159, 160, 212, 211), (160, 252, 212), (257, 159, 211), (961, 264, 229, 1005), (265, 277, 276, 264), (964, 998, 228, 270), (280, 196, 227, 279), (197, 228, 227, 196), (285, 282, 267, 268), (189, 224, 281, 283), (274, 272, 223, 187), (181, 220, 221, 183), (179, 219, 226, 192), (263, 259, 252, 273), (217, 277, 232, 231), (277, 265, 233, 232), (265, 218, 234, 233), (218, 217, 231, 234), (210, 216, 236, 235), (216, 263, 237, 236), (263, 273, 238, 237), (273, 210, 235, 238), (259, 213, 240, 239), (213, 212, 241, 240), (212, 252, 242, 241), (252, 259, 239, 242), (211, 214, 244, 243), (214, 251, 245, 244), (251, 257, 246, 245), (257, 211, 243, 246), (264, 276, 248, 247), (276, 230, 249, 248), (230, 229, 250, 249), (229, 264, 247, 250), (238, 242, 239, 237), (238, 235, 241, 242), (235, 236, 240, 241), (237, 239, 240, 236), (232, 233, 247, 248), (234, 250, 247, 233), (231, 232, 248, 249), (234, 231, 249, 250), (289, 295, 252, 150), (296, 293, 151, 253), (298, 297, 535, 259), (299, 300, 261, 536), (301, 298, 259, 263), (302, 303, 265, 264), (304, 299, 536, 539), (305, 306, 541, 540), (300, 307, 269, 261), (309, 308, 270, 271), (287, 288, 184, 222), (290, 289, 150, 185), (295, 310, 273, 252), (312, 311, 276, 277), (313, 296, 253, 278), (314, 315, 280, 279), (292, 291, 225, 190), (293, 294, 191, 151), (317, 316, 542, 543), (297, 318, 544, 535), (303, 317, 543, 265), (306, 309, 271, 541), (307, 304, 539, 269), (288, 312, 277, 184), (310, 290, 185, 273), (315, 292, 190, 280), (294, 313, 278, 191), (318, 301, 263, 544), (291, 314, 279, 225), (311, 287, 222, 276), (308, 305, 540, 270), (316, 302, 264, 542), (272, 274, 288, 287), (275, 254, 289, 290), (283, 281, 291, 292), (256, 284, 294, 293), (254, 161, 295, 289), (163, 256, 293, 296), (167, 8, 297, 298), (2, 169, 300, 299), (178, 167, 298, 301), (219, 179, 303, 302), (180, 2, 299, 304), (220, 181, 306, 305), (169, 182, 307, 300), (183, 221, 308, 309), (161, 186, 310, 295), (187, 223, 311, 312), (188, 163, 296, 313), (224, 189, 315, 314), (192, 226, 316, 317), (8, 193, 318, 297), (179, 192, 317, 303), (181, 183, 309, 306), (182, 180, 304, 307), (274, 187, 312, 288), (186, 275, 290, 310), (189, 283, 292, 315), (284, 188, 313, 294), (193, 178, 301, 318), (281, 224, 314, 291), (223, 272, 287, 311), (221, 220, 305, 308), (226, 219, 302, 316), (47, 46, 319, 320), (46, 48, 321, 319), (48, 49, 322, 321), (49, 50, 323, 322), (50, 51, 324, 323), (51, 52, 325, 324), (52, 53, 326, 325), (53, 47, 320, 326), (329, 327, 344, 343), (51, 50, 331, 332), (49, 48, 329, 330), (46, 47, 328, 327), (47, 53, 334, 328), (52, 51, 332, 333), (50, 49, 330, 331), (48, 46, 327, 329), (339, 338, 360, 364), (334, 333, 347, 349), (332, 331, 346, 348), (330, 329, 343, 345), (327, 328, 350, 344), (328, 334, 349, 350), (333, 332, 348, 347), (331, 330, 345, 346), (344, 350, 348, 346), (335, 339, 364, 355), (335, 337, 343, 344), (337, 338, 345, 343), (338, 339, 346, 345), (340, 341, 347, 348), (341, 342, 349, 347), (342, 336, 350, 349), (336, 340, 348, 350), (339, 335, 344, 346), (342, 341, 368, 376), (338, 337, 352, 360), (340, 336, 380, 371), (337, 335, 355, 352), (336, 342, 376, 380), (341, 340, 371, 368), (379, 375, 367, 372), (352, 355, 357, 354), (354, 357, 358, 353), (353, 358, 356, 351), (360, 352, 354, 362), (362, 354, 353, 361), (361, 353, 351, 359), (364, 360, 362, 366), (366, 362, 361, 365), (365, 361, 359, 363), (368, 371, 373, 370), (370, 373, 374, 369), (369, 374, 372, 367), (376, 368, 370, 378), (378, 370, 369, 377), (377, 369, 367, 375), (380, 376, 378, 382), (382, 378, 377, 381), (381, 377, 375, 379), (379, 372, 374, 381), (381, 374, 373, 382), (382, 373, 371, 380), (355, 364, 366, 357), (357, 366, 365, 358), (358, 365, 363, 356), (351, 356, 363, 359), (468, 439, 472, 499), (452, 456, 487, 483), (456, 460, 491, 487), (460, 464, 495, 491), (464, 468, 499, 495), (471, 476, 432, 431), (448, 452, 483, 479), (388, 383, 418, 413, 408, 403, 398, 393), (443, 389, 394, 447), (476, 480, 433, 432), (455, 404, 409, 459), (440, 384, 389, 443), (467, 419, 384, 440), (447, 394, 399, 451), (459, 409, 414, 463), (451, 399, 404, 455), (463, 414, 419, 467), (389, 384, 387, 392), (392, 387, 386, 391), (391, 386, 385, 390), (390, 385, 383, 388), (394, 389, 392, 397), (397, 392, 391, 396), (396, 391, 390, 395), (395, 390, 388, 393), (399, 394, 397, 402), (402, 397, 396, 401), (401, 396, 395, 400), (400, 395, 393, 398), (404, 399, 402, 407), (407, 402, 401, 406), (406, 401, 400, 405), (405, 400, 398, 403), (409, 404, 407, 412), (412, 407, 406, 411), (411, 406, 405, 410), (410, 405, 403, 408), (414, 409, 412, 417), (417, 412, 411, 416), (416, 411, 410, 415), (415, 410, 408, 413), (419, 414, 417, 422), (422, 417, 416, 421), (421, 416, 415, 420), (420, 415, 413, 418), (384, 419, 422, 387), (387, 422, 421, 386), (386, 421, 420, 385), (385, 420, 418, 383), (444, 448, 479, 475), (423, 424, 425, 426, 427, 428, 429, 430), (496, 500, 438, 437), (488, 492, 436, 435), (480, 484, 434, 433), (492, 496, 437, 436), (484, 488, 435, 434), (500, 471, 431, 438), (423, 430, 532, 503), (426, 425, 512, 516), (427, 426, 516, 520), (428, 427, 520, 524), (429, 428, 524, 528), (430, 429, 528, 532), (507, 504, 431, 432), (440, 443, 445, 442), (442, 445, 446, 441), (441, 446, 444, 439), (443, 447, 449, 445), (445, 449, 450, 446), (446, 450, 448, 444), (447, 451, 453, 449), (449, 453, 454, 450), (450, 454, 452, 448), (451, 455, 457, 453), (453, 457, 458, 454), (454, 458, 456, 452), (455, 459, 461, 457), (457, 461, 462, 458), (458, 462, 460, 456), (459, 463, 465, 461), (461, 465, 466, 462), (462, 466, 464, 460), (463, 467, 469, 465), (465, 469, 470, 466), (466, 470, 468, 464), (467, 440, 442, 469), (469, 442, 441, 470), (470, 441, 439, 468), (472, 475, 477, 474), (474, 477, 478, 473), (473, 478, 476, 471), (475, 479, 481, 477), (477, 481, 482, 478), (478, 482, 480, 476), (479, 483, 485, 481), (481, 485, 486, 482), (482, 486, 484, 480), (483, 487, 489, 485), (485, 489, 490, 486), (486, 490, 488, 484), (487, 491, 493, 489), (489, 493, 494, 490), (490, 494, 492, 488), (491, 495, 497, 493), (493, 497, 498, 494), (494, 498, 496, 492), (495, 499, 501, 497), (497, 501, 502, 498), (498, 502, 500, 496), (499, 472, 474, 501), (501, 474, 473, 502), (502, 473, 471, 500), (439, 444, 475, 472), (504, 531, 438, 431), (511, 507, 432, 433), (515, 511, 433, 434), (519, 515, 434, 435), (523, 519, 435, 436), (527, 523, 436, 437), (531, 527, 437, 438), (425, 424, 508, 512), (504, 507, 509, 506), (506, 509, 510, 505), (505, 510, 508, 503), (507, 511, 513, 509), (509, 513, 514, 510), (510, 514, 512, 508), (511, 515, 517, 513), (513, 517, 518, 514), (514, 518, 516, 512), (515, 519, 521, 517), (517, 521, 522, 518), (518, 522, 520, 516), (519, 523, 525, 521), (521, 525, 526, 522), (522, 526, 524, 520), (523, 527, 529, 525), (525, 529, 530, 526), (526, 530, 528, 524), (527, 531, 533, 529), (529, 533, 534, 530), (530, 534, 532, 528), (531, 504, 506, 533), (533, 506, 505, 534), (534, 505, 503, 532), (424, 423, 503, 508), (545, 546, 536, 535), (546, 547, 539, 536), (549, 548, 540, 541), (550, 551, 543, 542), (552, 545, 535, 544), (547, 552, 544, 539), (551, 549, 541, 543), (548, 550, 542, 540), (258, 260, 546, 545), (260, 266, 547, 546), (268, 267, 548, 549), (282, 285, 551, 550), (286, 258, 545, 552), (266, 286, 552, 547), (285, 268, 549, 551), (267, 282, 550, 548), (577, 578, 579, 580), (581, 582, 583, 584), (585, 586, 587, 588), (589, 590, 591, 592), (593, 594, 595, 596), (597, 598, 599, 600), (601, 602, 603, 604), (605, 606, 607, 608), (561, 562, 568, 567, 643, 644, 564, 563), (572, 645, 643, 567), (646, 573, 564, 644), (576, 575, 561, 563), (569, 572, 567, 568), (573, 576, 563, 564), (165, 561, 575, 10), (113, 112, 576, 573), (117, 116, 572, 569), (112, 110, 575, 576), (642, 113, 573, 646), (116, 641, 645, 572), (111, 117, 569, 570), (166, 562, 561, 165), (12, 570, 562, 166), (10, 575, 570, 12), (111, 110, 609, 610), (110, 553, 612, 609), (553, 554, 611, 612), (554, 111, 610, 611), (110, 112, 613, 614), (112, 555, 616, 613), (555, 553, 615, 616), (553, 110, 614, 615), (112, 113, 617, 618), (113, 556, 620, 617), (556, 555, 619, 620), (555, 112, 618, 619), (113, 642, 621, 622), (642, 557, 624, 621), (557, 556, 623, 624), (556, 113, 622, 623), (642, 641, 625, 626), (641, 558, 628, 625), (558, 557, 627, 628), (557, 642, 626, 627), (641, 116, 629, 630), (116, 559, 632, 629), (559, 558, 631, 632), (558, 641, 630, 631), (116, 117, 633, 634), (117, 560, 636, 633), (560, 559, 635, 636), (559, 116, 634, 635), (117, 111, 637, 638), (111, 554, 640, 637), (554, 560, 639, 640), (560, 117, 638, 639), (578, 577, 610, 609), (577, 580, 611, 610), (579, 578, 609, 612), (580, 579, 612, 611), (582, 581, 614, 613), (581, 584, 615, 614), (583, 582, 613, 616), (584, 583, 616, 615), (586, 585, 618, 617), (585, 588, 619, 618), (587, 586, 617, 620), (588, 587, 620, 619), (590, 589, 622, 621), (589, 592, 623, 622), (591, 590, 621, 624), (592, 591, 624, 623), (594, 593, 626, 625), (593, 596, 627, 626), (595, 594, 625, 628), (596, 595, 628, 627), (598, 597, 630, 629), (597, 600, 631, 630), (599, 598, 629, 632), (600, 599, 632, 631), (602, 601, 634, 633), (601, 604, 635, 634), (603, 602, 633, 636), (604, 603, 636, 635), (606, 605, 638, 637), (605, 608, 639, 638), (607, 606, 637, 640), (608, 607, 640, 639), (571, 663, 655, 659, 647, 672, 651, 566, 643, 645), (574, 666, 656, 662, 648, 661, 652, 670, 114, 642, 646), (115, 669, 657, 665, 649, 664, 653, 671, 571, 645, 641), (565, 658, 668, 650, 667, 654, 660, 574, 646, 644), (658, 651, 921, 923, 924, 925, 922, 926, 928, 929, 930, 927), (650, 647, 911, 913, 914, 915, 912, 821, 823, 824, 825, 822), (571, 671, 937, 931), (668, 658, 927, 811), (655, 663, 882, 876), (643, 566, 565, 644), (891, 837, 841, 887), (652, 657, 866, 868, 869, 870, 867, 806, 808, 809, 810, 807), (641, 642, 114, 115), (655, 654, 734, 745), (670, 652, 807, 801), (565, 566, 678, 718), (648, 662, 701, 706), (647, 650, 714, 793), (672, 647, 793, 798), (649, 648, 706, 761), (738, 789, 786, 741), (670, 669, 782, 681), (661, 665, 774, 721), (662, 664, 766, 701), (666, 671, 790, 737), (660, 663, 758, 689), (667, 659, 750, 729), (668, 672, 798, 709), (651, 658, 697, 673), (663, 571, 753, 758), (650, 668, 709, 714), (652, 661, 721, 726), (702, 765, 762, 705), (657, 652, 726, 769), (574, 660, 689, 694), (654, 667, 729, 734), (674, 698, 717, 677), (710, 797, 794, 713), (682, 781, 778, 685), (664, 649, 761, 766), (114, 670, 681, 686), (665, 657, 769, 774), (656, 666, 737, 742), (690, 757, 754, 693), (669, 115, 777, 782), (571, 574, 694, 753), (722, 773, 770, 725), (115, 114, 686, 777), (658, 565, 718, 697), (730, 749, 746, 733), (653, 656, 742, 785), (671, 653, 785, 790), (659, 655, 745, 750), (674, 677, 679, 676), (676, 679, 680, 675), (675, 680, 678, 673), (682, 685, 687, 684), (684, 687, 688, 683), (683, 688, 686, 681), (690, 693, 695, 692), (692, 695, 696, 691), (691, 696, 694, 689), (698, 674, 676, 700), (700, 676, 675, 699), (699, 675, 673, 697), (702, 705, 707, 704), (704, 707, 708, 703), (703, 708, 706, 701), (710, 713, 715, 712), (712, 715, 716, 711), (711, 716, 714, 709), (718, 678, 680, 720), (720, 680, 679, 719), (719, 679, 677, 717), (722, 725, 727, 724), (724, 727, 728, 723), (723, 728, 726, 721), (730, 733, 735, 732), (732, 735, 736, 731), (731, 736, 734, 729), (738, 741, 743, 740), (740, 743, 744, 739), (739, 744, 742, 737), (717, 698, 700, 719), (719, 700, 699, 720), (720, 699, 697, 718), (746, 749, 751, 748), (748, 751, 752, 747), (747, 752, 750, 745), (754, 757, 759, 756), (756, 759, 760, 755), (755, 760, 758, 753), (762, 765, 767, 764), (764, 767, 768, 763), (763, 768, 766, 761), (770, 773, 775, 772), (772, 775, 776, 771), (771, 776, 774, 769), (778, 781, 783, 780), (780, 783, 784, 779), (779, 784, 782, 777), (786, 789, 791, 788), (788, 791, 792, 787), (787, 792, 790, 785), (794, 797, 799, 796), (796, 799, 800, 795), (795, 800, 798, 793), (705, 762, 764, 707), (707, 764, 763, 708), (708, 763, 761, 706), (721, 774, 776, 723), (723, 776, 775, 724), (724, 775, 773, 722), (725, 770, 772, 727), (727, 772, 771, 728), (728, 771, 769, 726), (733, 746, 748, 735), (735, 748, 747, 736), (736, 747, 745, 734), (689, 758, 760, 691), (691, 760, 759, 692), (692, 759, 757, 690), (681, 782, 784, 683), (683, 784, 783, 684), (684, 783, 781, 682), (693, 754, 756, 695), (695, 756, 755, 696), (696, 755, 753, 694), (737, 790, 792, 739), (739, 792, 791, 740), (740, 791, 789, 738), (741, 786, 788, 743), (743, 788, 787, 744), (744, 787, 785, 742), (701, 766, 768, 703), (703, 768, 767, 704), (704, 767, 765, 702), (709, 798, 800, 711), (711, 800, 799, 712), (712, 799, 797, 710), (729, 750, 752, 731), (731, 752, 751, 732), (732, 751, 749, 730), (713, 794, 796, 715), (715, 796, 795, 716), (716, 795, 793, 714), (685, 778, 780, 687), (687, 780, 779, 688), (688, 779, 777, 686), (566, 651, 673, 678), (660, 654, 862, 856), (665, 661, 846, 848, 849, 850, 847, 906, 908, 909, 910, 907), (671, 666, 826, 828, 829, 830, 827, 936, 938, 939, 940, 937), (656, 653, 886, 888, 889, 890, 887, 841, 843, 844, 845, 842), (667, 650, 822, 816), (659, 667, 816, 818, 819, 820, 817, 916, 918, 919, 920, 917), (881, 857, 861, 877), (936, 827, 831, 932), (663, 660, 856, 858, 859, 860, 857, 881, 883, 884, 885, 882), (648, 649, 901, 903, 904, 905, 902, 851, 853, 854, 855, 852), (906, 847, 851, 902), (647, 659, 917, 911), (672, 668, 811, 813, 814, 815, 812, 896, 898, 899, 900, 897), (664, 662, 836, 838, 839, 840, 837, 891, 893, 894, 895, 892), (657, 669, 872, 866), (649, 665, 907, 901), (654, 655, 876, 878, 879, 880, 877, 861, 863, 864, 865, 862), (574, 571, 931, 933, 934, 935, 932, 831, 833, 834, 835, 832), (871, 802, 806, 867), (651, 672, 897, 921), (916, 817, 821, 912), (662, 656, 842, 836), (922, 896, 812, 926), (666, 574, 832, 826), (653, 664, 892, 886), (661, 648, 852, 846), (806, 802, 805, 808), (808, 805, 804, 809), (809, 804, 803, 810), (810, 803, 801, 807), (831, 827, 830, 833), (833, 830, 829, 834), (834, 829, 828, 835), (835, 828, 826, 832), (861, 857, 860, 863), (863, 860, 859, 864), (864, 859, 858, 865), (865, 858, 856, 862), (891, 887, 890, 893), (893, 890, 889, 894), (894, 889, 888, 895), (895, 888, 886, 892), (916, 912, 915, 918), (918, 915, 914, 919), (919, 914, 913, 920), (920, 913, 911, 917), (821, 817, 820, 823), (823, 820, 819, 824), (824, 819, 818, 825), (825, 818, 816, 822), (896, 922, 925, 898), (898, 925, 924, 899), (899, 924, 923, 900), (900, 923, 921, 897), (906, 902, 905, 908), (908, 905, 904, 909), (909, 904, 903, 910), (910, 903, 901, 907), (936, 932, 935, 938), (938, 935, 934, 939), (939, 934, 933, 940), (940, 933, 931, 937), (926, 812, 815, 928), (928, 815, 814, 929), (929, 814, 813, 930), (930, 813, 811, 927), (851, 847, 850, 853), (853, 850, 849, 854), (854, 849, 848, 855), (855, 848, 846, 852), (871, 867, 870, 873), (873, 870, 869, 874), (874, 869, 868, 875), (875, 868, 866, 872), (841, 837, 840, 843), (843, 840, 839, 844), (844, 839, 838, 845), (845, 838, 836, 842), (881, 877, 880, 883), (883, 880, 879, 884), (884, 879, 878, 885), (885, 878, 876, 882), (669, 670, 801, 803, 804, 805, 802, 871, 873, 874, 875, 872), (110, 111, 943, 942), (113, 112, 944, 945), (117, 116, 947, 946), (941, 113, 945, 948), (112, 110, 942, 944), (944, 942, 948), (942, 943, 948), (943, 946, 948), (946, 947, 948), (945, 944, 948), (116, 941, 948, 947), (111, 117, 946, 943), (965, 966, 1103, 1105), (972, 965, 1105, 1045), (969, 968, 985, 1060), (967, 970, 1057, 979), (966, 971, 1051, 1103), (1101, 1049, 971, 966), (980, 1053, 970, 967), (1058, 986, 968, 969), (1043, 1106, 965, 972), (1106, 1101, 966, 965), (1044, 1104, 954, 961), (972, 1001, 1002, 1043), (970, 999, 1003, 1057), (1039, 1041, 1046, 1066), (1102, 1050, 964, 953), (949, 963, 977, 975), (1010, 1056, 959, 955), (1037, 957, 981, 1055), (1059, 1013, 956, 960), (958, 1038, 1064, 983), (1104, 1102, 953, 954), (962, 950, 988, 973), (1053, 1000, 999, 970), (989, 990, 991, 992), (995, 996, 990, 989), (1016, 1015, 997, 998), (994, 993, 996, 995), (971, 1049, 995, 989), (969, 1060, 991, 990), (1036, 1058, 996, 993), (1059, 960, 997, 1015), (1049, 1042, 994, 995), (1051, 971, 989, 992), (1050, 1051, 992, 1016), (1058, 969, 990, 996), (999, 1001, 1004, 1003), (1000, 1002, 1001, 999), (1017, 1005, 1006, 1018), (1045, 1004, 1001, 972), (1056, 1018, 1006, 959), (961, 1005, 1017, 1044), (1045, 1044, 1056, 1057), (964, 1050, 1016, 998), (1060, 1059, 1015, 991), (992, 991, 1015, 1016), (1065, 1048, 1047, 1062), (984, 1063, 1061, 1012), (1054, 982, 1011, 1052), (976, 978, 1009, 1008), (974, 987, 1014, 1007), (1043, 1053, 1035, 1040), (1003, 1019, 1020, 1057), (1057, 1020, 1021, 1045), (1045, 1021, 1022, 1004), (1004, 1022, 1019, 1003), (1000, 1023, 1024, 1002), (1002, 1024, 1025, 1043), (1043, 1025, 1026, 1053), (1053, 1026, 1023, 1000), (1044, 1031, 1032, 1056), (1056, 1032, 1033, 1018), (1018, 1033, 1034, 1017), (1017, 1034, 1031, 1044), (1026, 1025, 1027, 1030), (1026, 1030, 1029, 1023), (1023, 1029, 1028, 1024), (1025, 1024, 1028, 1027), (1020, 1032, 1031, 1021), (1022, 1021, 1031, 1034), (1019, 1033, 1032, 1020), (1022, 1034, 1033, 1019), (1069, 951, 1035, 1075), (1076, 1036, 952, 1073), (1078, 1040, 1099, 1077), (1079, 1100, 1042, 1080), (1081, 1043, 1040, 1078), (1082, 1044, 1045, 1083), (1084, 1101, 1100, 1079), (1085, 1102, 1103, 1086), (1080, 1042, 1049, 1087), (1089, 1051, 1050, 1088), (1067, 1010, 979, 1068), (1070, 980, 951, 1069), (1075, 1035, 1053, 1090), (1092, 1057, 1056, 1091), (1093, 1058, 1036, 1076), (1094, 1059, 1060, 1095), (1072, 985, 1013, 1071), (1073, 952, 986, 1074), (1097, 1105, 1104, 1096), (1077, 1099, 1106, 1098), (1083, 1045, 1105, 1097), (1086, 1103, 1051, 1089), (1087, 1049, 1101, 1084), (1068, 979, 1057, 1092), (1090, 1053, 980, 1070), (1095, 1060, 985, 1072), (1074, 986, 1058, 1093), (1098, 1106, 1043, 1081), (1071, 1013, 1059, 1094), (1091, 1056, 1010, 1067), (1088, 1050, 1102, 1085), (1096, 1104, 1044, 1082), (1052, 1067, 1068, 1054), (1055, 1070, 1069, 1037), (1063, 1072, 1071, 1061), (1038, 1073, 1074, 1064), (1037, 1069, 1075, 957), (958, 1076, 1073, 1038), (962, 1078, 1077, 950), (949, 1079, 1080, 963), (973, 1081, 1078, 962), (1007, 1082, 1083, 974), (975, 1084, 1079, 949), (1008, 1085, 1086, 976), (963, 1080, 1087, 977), (978, 1089, 1088, 1009), (957, 1075, 1090, 981), (982, 1092, 1091, 1011), (983, 1093, 1076, 958), (1012, 1094, 1095, 984), (987, 1097, 1096, 1014), (950, 1077, 1098, 988), (974, 1083, 1097, 987), (976, 1086, 1089, 978), (977, 1087, 1084, 975), (1054, 1068, 1092, 982), (981, 1090, 1070, 1055), (984, 1095, 1072, 1063), (1064, 1074, 1093, 983), (988, 1098, 1081, 973), (1061, 1071, 1094, 1012), (1011, 1091, 1067, 1052), (1009, 1088, 1085, 1008), (1014, 1096, 1082, 1007), (1107, 1099, 1100, 1108), (1108, 1100, 1101, 1109), (1111, 1103, 1102, 1110), (1112, 1104, 1105, 1113), (1114, 1106, 1099, 1107), (1109, 1101, 1106, 1114), (1113, 1105, 1103, 1111), (1110, 1102, 1104, 1112), (1039, 1107, 1108, 1041), (1041, 1108, 1109, 1046), (1048, 1111, 1110, 1047), (1062, 1112, 1113, 1065), (1066, 1114, 1107, 1039), (1046, 1109, 1114, 1066), (1065, 1113, 1111, 1048), (1047, 1110, 1112, 1062)])
me_cylinder_001.use_remesh_preserve_volume = False
me_cylinder_001.use_remesh_preserve_attributes = False
me_cylinder_001.use_mirror_vertex_groups = False
me_cylinder_001.update()

# ---- objects
ob_wall_section = bpy.data.objects.new('Wall Section', me_cylinder_001)

# ---- transforms, parenting, visibility, modifiers, constraints
ob_wall_section.location = (0.0, 0.0, 0.0)
ob_wall_section.lineart.crease_threshold = 0.0

# ---- collection membership
col_collection_1.objects.link(ob_wall_section)

# ---- scene / render settings (as saved in the file)
scene.frame_start = 1; scene.frame_end = 250; scene.frame_set(1)
scene.render.engine = 'CYCLES'
scene.render.image_settings.color_depth = '16'
scene.render.dither_intensity = 0.0
scene.cycles.use_denoising = False
scene.cycles.samples = 100
scene.cycles.sampling_pattern = 'TABULATED_SOBOL'
scene.cycles.light_sampling_threshold = 0.0
scene.cycles.use_adaptive_sampling = False
scene.cycles.use_light_tree = False
scene.cycles.blur_glossy = 0.45
scene.cycles.pixel_filter_type = 'GAUSSIAN'
scene.cycles.sample_clamp_indirect = 0.0
scene.view_settings.view_transform = 'Standard'
bpy.context.view_layer.update()

# ---- added for rendering (the .blend has no active camera): camera
cam_auto = bpy.data.cameras.new('AutoCamera')
cam_auto.lens = 50.0
cam_auto.sensor_width = 36.0
cam_auto.clip_end = 1000.0
ob_auto_camera = bpy.data.objects.new('AutoCamera', cam_auto)
scene.collection.objects.link(ob_auto_camera)
ob_auto_camera.location = (14.212, -11.5087, 10.1343)
ob_auto_camera.rotation_euler = (1.09748, -7.21219e-08, 0.694738)
scene.camera = ob_auto_camera
bpy.context.view_layer.update()
